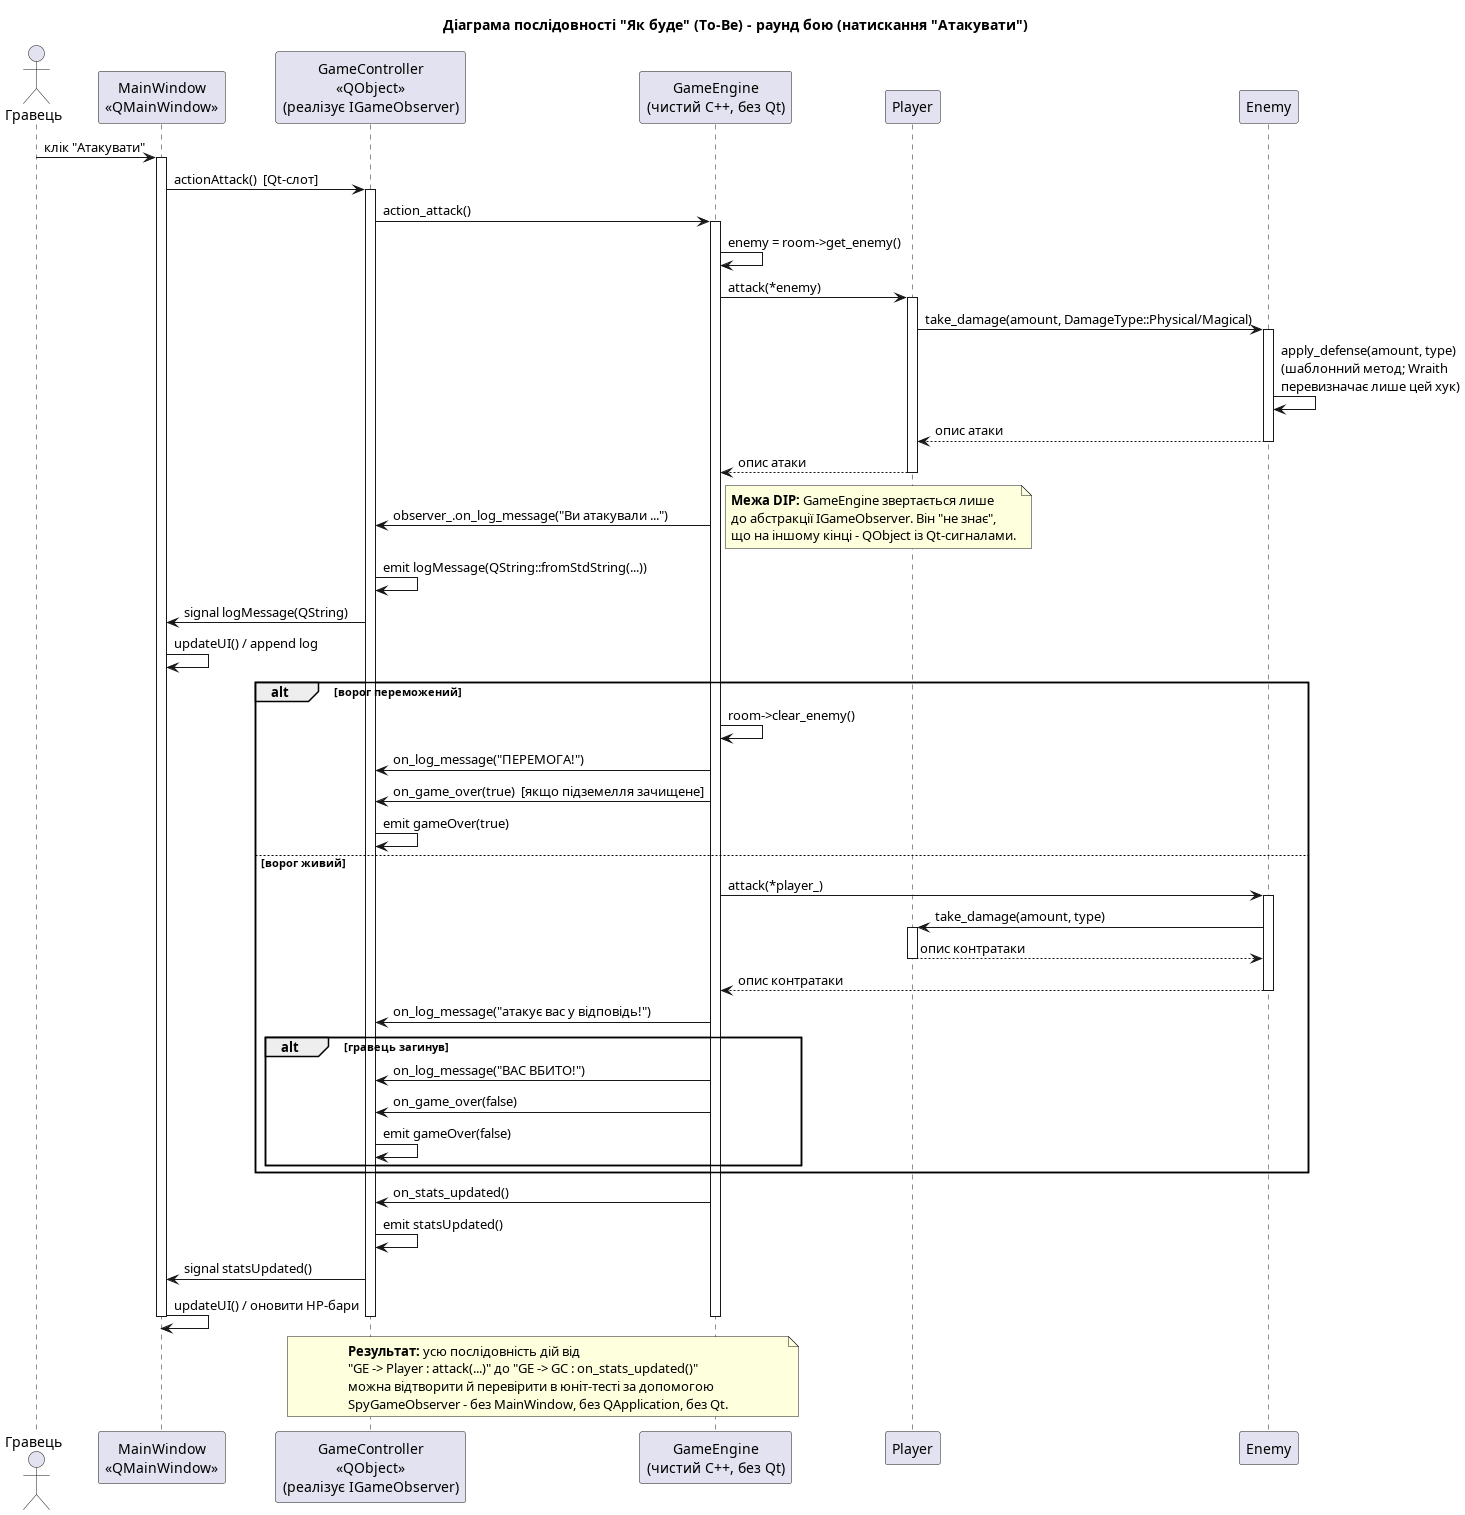

The diagram above was rendered by PlantUML. Its source (embedded in the PNG):
@startuml
title Діаграма послідовності "Як буде" (To-Be) - раунд бою (натискання "Атакувати")

actor Гравець as user
participant "MainWindow\n<<QMainWindow>>" as MW
participant "GameController\n<<QObject>>\n(реалізує IGameObserver)" as GC
participant "GameEngine\n(чистий C++, без Qt)" as GE
participant "Player" as Player
participant "Enemy" as Enemy

user -> MW : клік "Атакувати"
activate MW
MW -> GC : actionAttack()  [Qt-слот]
activate GC
GC -> GE : action_attack()
activate GE

GE -> GE : enemy = room->get_enemy()
GE -> Player : attack(*enemy)
activate Player
Player -> Enemy : take_damage(amount, DamageType::Physical/Magical)
activate Enemy
Enemy -> Enemy : apply_defense(amount, type)\n(шаблонний метод; Wraith\nперевизначає лише цей хук)
Enemy --> Player : опис атаки
deactivate Enemy
Player --> GE : опис атаки
deactivate Player

GE -> GC : observer_.on_log_message("Ви атакували ...")
note right
  <b>Межа DIP:</b> GameEngine звертається лише
  до абстракції IGameObserver. Він "не знає",
  що на іншому кінці - QObject із Qt-сигналами.
end note
GC -> GC : emit logMessage(QString::fromStdString(...))
GC -> MW : signal logMessage(QString)
MW -> MW : updateUI() / append log

alt ворог переможений
    GE -> GE : room->clear_enemy()
    GE -> GC : on_log_message("ПЕРЕМОГА!")
    GE -> GC : on_game_over(true)  [якщо підземелля зачищене]
    GC -> GC : emit gameOver(true)
else ворог живий
    GE -> Enemy : attack(*player_)
    activate Enemy
    Enemy -> Player : take_damage(amount, type)
    activate Player
    Player --> Enemy : опис контратаки
    deactivate Player
    Enemy --> GE : опис контратаки
    deactivate Enemy
    GE -> GC : on_log_message("атакує вас у відповідь!")

    alt гравець загинув
        GE -> GC : on_log_message("ВАС ВБИТО!")
        GE -> GC : on_game_over(false)
        GC -> GC : emit gameOver(false)
    end
end

GE -> GC : on_stats_updated()
GC -> GC : emit statsUpdated()
GC -> MW : signal statsUpdated()
MW -> MW : updateUI() / оновити HP-бари
deactivate GE
deactivate GC
deactivate MW

note over GE, GC
  <b>Результат:</b> усю послідовність дій від
  "GE -> Player : attack(...)" до "GE -> GC : on_stats_updated()"
  можна відтворити й перевірити в юніт-тесті за допомогою
  SpyGameObserver - без MainWindow, без QApplication, без Qt.
end note

@enduml